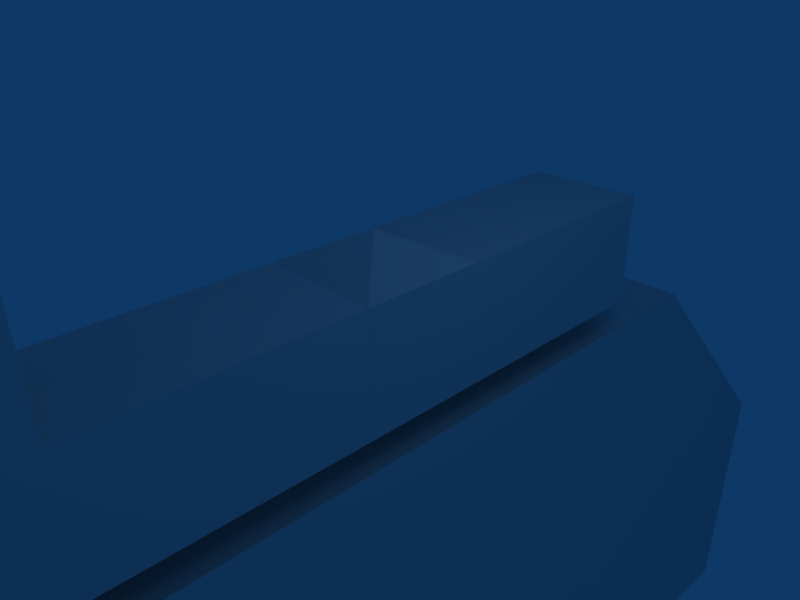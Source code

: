 # Source: basicOrientation7.6.1.blend  (saved by Blender 2.47.8; exported with 4.5.12 LTS)
import bpy
from mathutils import Matrix  # noqa: F401  (used for matrix-valued properties, if any)

bpy.ops.wm.read_factory_settings(use_empty=True)
scene = bpy.context.scene
scene.name = 'Scene'

# ---- collections
col_collection_1 = bpy.data.collections.new('Collection 1'); scene.collection.children.link(col_collection_1)

# ---- materials (node trees are filled in below, after node groups)
mat_material = bpy.data.materials.new('Material')
mat_material.alpha_threshold = 0.0
mat_material.roughness = 0.5
mat_material.line_color = (0.0, 0.0, 0.0, 1.0)

# ---- material node trees

# ---- world
world_world = bpy.data.worlds.new('World'); scene.world = world_world
world_world.color = (0.05656, 0.2208, 0.4)
world_world.use_sun_shadow = False
world_world.sun_shadow_jitter_overblur = 0.0
world_world.cycles.sampling_method = 'MANUAL'
world_world.cycles.sample_map_resolution = 256

# ---- cameras
cam_camera = bpy.data.cameras.new('Camera')
cam_camera.passepartout_alpha = 0.2
cam_camera.clip_end = 100.0
cam_camera.lens = 35.0
cam_camera.ortho_scale = 7.314
cam_camera.show_passepartout = False
cam_camera.show_safe_areas = True
cam_camera.dof.focus_distance = 0.0
cam_camera.dof.aperture_fstop = 128.0

# ---- lights
light_spot = bpy.data.lights.new('Spot', 'POINT')
light_spot.transmission_factor = 0.0
light_spot.cutoff_distance = 30.0
light_spot.energy = 100.0
light_spot.shadow_buffer_clip_start = 1.001
light_spot.shadow_soft_size = 1.0
light_spot.shadow_maximum_resolution = 0.006
light_spot.use_absolute_resolution = True
light_spot.cycles.use_multiple_importance_sampling = False

# ---- meshes
me_cube_006 = bpy.data.meshes.new('Cube.006')
me_cube_006.from_pydata([(1.0, 12.0, -4.0), (1.0, -5.0, -4.0), (-1.0, -5.0, -4.0), (-1.0, 12.0, -4.0), (1.0, 7.0, 1.0), (1.0, -5.0, 1.0), (-1.0, -5.0, 1.0), (-1.0, 7.0, 1.0), (-1.0, -8.0, 1.0), (1.0, -8.0, 1.0), (-1.0, -8.0, -4.0), (1.0, -8.0, -4.0), (1.0, -8.0, 11.0), (-1.0, -8.0, 11.0), (-1.0, -5.0, 11.0), (1.0, -5.0, 11.0), (1.0, -8.0, -10.0), (-1.0, -8.0, -10.0), (-1.0, 12.0, -10.0), (-1.0, -5.0, -10.0), (1.0, -5.0, -10.0), (1.0, 12.0, -10.0)], [], [(4, 7, 6, 5), (0, 4, 5, 1), (2, 6, 7, 3), (4, 0, 3, 7), (6, 2, 10, 8), (1, 5, 9, 11), (11, 9, 8, 10), (8, 9, 12, 13), (9, 5, 15, 12), (6, 8, 13, 14), (5, 6, 14, 15), (15, 14, 13, 12), (11, 10, 17, 16), (1, 11, 16, 20), (10, 2, 19, 17), (2, 3, 18, 19), (3, 0, 21, 18), (0, 1, 20, 21), (21, 20, 19, 18), (19, 20, 16, 17)])
me_cube_006.use_remesh_preserve_volume = False
me_cube_006.use_remesh_preserve_attributes = False
me_cube_006.use_mirror_vertex_groups = False
me_cube_006.update()
me_cube_001 = bpy.data.meshes.new('Cube.001')
me_cube_001.from_pydata([(1.0, 1.0, -1.0), (1.0, -1.0, -1.0), (-1.0, -1.0, -1.0), (-1.0, 1.0, -1.0), (1.0, 1.0, 1.0), (1.0, -1.0, 1.0), (-1.0, -1.0, 1.0), (-1.0, 1.0, 1.0), (5.96e-08, -2.98e-07, 1.5), (3.874e-07, 1.6, 1.192e-07)], [], [(0, 1, 2, 3), (0, 4, 5, 1), (1, 5, 6, 2), (2, 6, 7, 3), (4, 7, 8), (7, 6, 8), (6, 5, 8), (5, 4, 8), (3, 7, 9), (4, 0, 9), (7, 4, 9), (0, 3, 9)])
_uv = me_cube_001.uv_layers.new(name='UVTex')
_uv.uv.foreach_set('vector', [0.0, 0.0, 1.0, 0.0, 1.0, 1.0, 0.0, 1.0, 0.0, 0.0, 1.0, 0.0, 1.0, 1.0, 0.0, 1.0, 0.0, 0.0, 1.0, 0.0, 1.0, 1.0, 0.0, 1.0, 0.0, 0.0, 1.0, 0.0, 1.0, 1.0, 0.0, 1.0, 0.0, 0.0, 1.0, 0.0, 1.0, 1.0, 0.0, 0.0, 1.0, 0.0, 1.0, 1.0, 0.0, 0.0, 1.0, 0.0, 1.0, 1.0, 0.0, 0.0, 1.0, 0.0, 1.0, 1.0, 0.0, 0.0, 1.0, 0.0, 1.0, 1.0, 0.0, 0.0, 1.0, 0.0, 1.0, 1.0, 0.0, 0.0, 1.0, 0.0, 1.0, 1.0, 0.0, 0.0, 1.0, 0.0, 1.0, 1.0])
me_cube_001.use_remesh_preserve_volume = False
me_cube_001.use_remesh_preserve_attributes = False
me_cube_001.use_mirror_vertex_groups = False
me_cube_001.update()
me_cube_004 = bpy.data.meshes.new('Cube.004')
me_cube_004.from_pydata([(1.0, 2.0, -1.0), (1.0, 0.0, -1.0), (-1.0, 1.788e-07, -1.0), (-1.0, 2.0, -1.0), (1.0, 2.0, 1.0), (1.0, -5.96e-07, 1.0), (-1.0, 3.576e-07, 1.0), (-1.0, 2.0, 1.0)], [], [(0, 1, 2, 3), (4, 7, 6, 5), (0, 4, 5, 1), (1, 5, 6, 2), (2, 6, 7, 3), (4, 0, 3, 7)])
_uv = me_cube_004.uv_layers.new(name='UVTex')
_uv.uv.foreach_set('vector', [0.0, 0.0, 1.0, 0.0, 1.0, 1.0, 0.0, 1.0, 0.0, 0.0, 1.0, 0.0, 1.0, 1.0, 0.0, 1.0, 0.0, 0.0, 1.0, 0.0, 1.0, 1.0, 0.0, 1.0, 0.0, 0.0, 1.0, 0.0, 1.0, 1.0, 0.0, 1.0, 0.0, 0.0, 1.0, 0.0, 1.0, 1.0, 0.0, 1.0, 0.0, 0.0, 1.0, 0.0, 1.0, 1.0, 0.0, 1.0])
me_cube_004.materials.append(mat_material)
me_cube_004.use_remesh_preserve_volume = False
me_cube_004.use_remesh_preserve_attributes = False
me_cube_004.use_mirror_vertex_groups = False
me_cube_004.update()
me_sphere_001 = bpy.data.meshes.new('Sphere.001')
me_sphere_001.from_pydata([(0.0, 4.47e-09, -0.1), (0.07236, -0.05257, -0.04472), (-0.02764, -0.08506, -0.04472), (-0.08944, 4.47e-09, -0.04472), (-0.02764, 0.08506, -0.04472), (0.07236, 0.05257, -0.04472), (0.02764, -0.08506, 0.04472), (-0.07236, -0.05257, 0.04472), (-0.07236, 0.05257, 0.04472), (0.02764, 0.08506, 0.04472), (0.08944, 4.47e-09, 0.04472), (0.0, 4.47e-09, 0.1)], [], [(2, 0, 1), (1, 0, 5), (3, 0, 2), (4, 0, 3), (5, 0, 4), (1, 5, 10), (2, 1, 6), (3, 2, 7), (4, 3, 8), (5, 4, 9), (10, 6, 1), (6, 7, 2), (7, 8, 3), (8, 9, 4), (9, 10, 5), (6, 10, 11), (7, 6, 11), (8, 7, 11), (9, 8, 11), (10, 9, 11)])
_uv = me_sphere_001.uv_layers.new(name='UVTex')
_uv.uv.foreach_set('vector', [0.0, 0.0, 1.0, 0.0, 1.0, 1.0, 0.0, 0.0, 1.0, 0.0, 1.0, 1.0, 0.0, 0.0, 1.0, 0.0, 1.0, 1.0, 0.0, 0.0, 1.0, 0.0, 1.0, 1.0, 0.0, 0.0, 1.0, 0.0, 1.0, 1.0, 0.0, 0.0, 1.0, 0.0, 1.0, 1.0, 0.0, 0.0, 1.0, 0.0, 1.0, 1.0, 0.0, 0.0, 1.0, 0.0, 1.0, 1.0, 0.0, 0.0, 1.0, 0.0, 1.0, 1.0, 0.0, 0.0, 1.0, 0.0, 1.0, 1.0, 0.0, 0.0, 1.0, 0.0, 1.0, 1.0, 0.0, 0.0, 1.0, 0.0, 1.0, 1.0, 0.0, 0.0, 1.0, 0.0, 1.0, 1.0, 0.0, 0.0, 1.0, 0.0, 1.0, 1.0, 0.0, 0.0, 1.0, 0.0, 1.0, 1.0, 0.0, 0.0, 1.0, 0.0, 1.0, 1.0, 0.0, 0.0, 1.0, 0.0, 1.0, 1.0, 0.0, 0.0, 1.0, 0.0, 1.0, 1.0, 0.0, 0.0, 1.0, 0.0, 1.0, 1.0, 0.0, 0.0, 1.0, 0.0, 1.0, 1.0])
me_sphere_001.use_remesh_preserve_volume = False
me_sphere_001.use_remesh_preserve_attributes = False
me_sphere_001.use_mirror_vertex_groups = False
me_sphere_001.update()
me_cube_005 = bpy.data.meshes.new('Cube.005')
me_cube_005.from_pydata([(1.0, 2.0, -1.0), (1.0, 0.0, -1.0), (-1.0, 1.788e-07, -1.0), (-1.0, 2.0, -1.0), (1.0, 2.0, 1.0), (1.0, -5.96e-07, 1.0), (-1.0, 3.576e-07, 1.0), (-1.0, 2.0, 1.0)], [], [(0, 1, 2, 3), (4, 7, 6, 5), (0, 4, 5, 1), (1, 5, 6, 2), (2, 6, 7, 3), (4, 0, 3, 7)])
_uv = me_cube_005.uv_layers.new(name='UVTex')
_uv.uv.foreach_set('vector', [0.0, 0.0, 1.0, 0.0, 1.0, 1.0, 0.0, 1.0, 0.0, 0.0, 1.0, 0.0, 1.0, 1.0, 0.0, 1.0, 0.0, 0.0, 1.0, 0.0, 1.0, 1.0, 0.0, 1.0, 0.0, 0.0, 1.0, 0.0, 1.0, 1.0, 0.0, 1.0, 0.0, 0.0, 1.0, 0.0, 1.0, 1.0, 0.0, 1.0, 0.0, 0.0, 1.0, 0.0, 1.0, 1.0, 0.0, 1.0])
me_cube_005.materials.append(mat_material)
me_cube_005.use_remesh_preserve_volume = False
me_cube_005.use_remesh_preserve_attributes = False
me_cube_005.use_mirror_vertex_groups = False
me_cube_005.update()
me_cube = bpy.data.meshes.new('Cube')
me_cube.from_pydata([(1.0, 2.0, -1.0), (1.0, 0.0, -1.0), (-1.0, 1.788e-07, -1.0), (-1.0, 2.0, -1.0), (1.0, 2.0, 1.0), (1.0, -5.96e-07, 1.0), (-1.0, 3.576e-07, 1.0), (-1.0, 2.0, 1.0)], [], [(0, 1, 2, 3), (4, 7, 6, 5), (0, 4, 5, 1), (1, 5, 6, 2), (2, 6, 7, 3), (4, 0, 3, 7)])
_uv = me_cube.uv_layers.new(name='UVTex')
_uv.uv.foreach_set('vector', [0.0, 0.0, 1.0, 0.0, 1.0, 1.0, 0.0, 1.0, 0.0, 0.0, 1.0, 0.0, 1.0, 1.0, 0.0, 1.0, 0.0, 0.0, 1.0, 0.0, 1.0, 1.0, 0.0, 1.0, 0.0, 0.0, 1.0, 0.0, 1.0, 1.0, 0.0, 1.0, 0.0, 0.0, 1.0, 0.0, 1.0, 1.0, 0.0, 1.0, 0.0, 0.0, 1.0, 0.0, 1.0, 1.0, 0.0, 1.0])
me_cube.materials.append(mat_material)
me_cube.use_remesh_preserve_volume = False
me_cube.use_remesh_preserve_attributes = False
me_cube.use_mirror_vertex_groups = False
me_cube.update()
me_cube_002 = bpy.data.meshes.new('Cube.002')
me_cube_002.from_pydata([(1.0, 2.0, -1.0), (1.0, 0.0, -1.0), (-1.0, 1.788e-07, -1.0), (-1.0, 2.0, -1.0), (1.0, 2.0, 1.0), (1.0, -5.96e-07, 1.0), (-1.0, 3.576e-07, 1.0), (-1.0, 2.0, 1.0)], [], [(0, 1, 2, 3), (4, 7, 6, 5), (0, 4, 5, 1), (1, 5, 6, 2), (2, 6, 7, 3), (4, 0, 3, 7)])
_uv = me_cube_002.uv_layers.new(name='UVTex')
_uv.uv.foreach_set('vector', [0.0, 0.0, 1.0, 0.0, 1.0, 1.0, 0.0, 1.0, 0.0, 0.0, 1.0, 0.0, 1.0, 1.0, 0.0, 1.0, 0.0, 0.0, 1.0, 0.0, 1.0, 1.0, 0.0, 1.0, 0.0, 0.0, 1.0, 0.0, 1.0, 1.0, 0.0, 1.0, 0.0, 0.0, 1.0, 0.0, 1.0, 1.0, 0.0, 1.0, 0.0, 0.0, 1.0, 0.0, 1.0, 1.0, 0.0, 1.0])
me_cube_002.materials.append(mat_material)
me_cube_002.use_remesh_preserve_volume = False
me_cube_002.use_remesh_preserve_attributes = False
me_cube_002.use_mirror_vertex_groups = False
me_cube_002.update()
me_sphere_002 = bpy.data.meshes.new('Sphere.002')
me_sphere_002.from_pydata([(0.0, 4.47e-09, -0.1), (0.07236, -0.05257, -0.04472), (-0.02764, -0.08506, -0.04472), (-0.08944, 4.47e-09, -0.04472), (-0.02764, 0.08506, -0.04472), (0.07236, 0.05257, -0.04472), (0.02764, -0.08506, 0.04472), (-0.07236, -0.05257, 0.04472), (-0.07236, 0.05257, 0.04472), (0.02764, 0.08506, 0.04472), (0.08944, 4.47e-09, 0.04472), (0.0, 4.47e-09, 0.1)], [], [(2, 0, 1), (1, 0, 5), (3, 0, 2), (4, 0, 3), (5, 0, 4), (1, 5, 10), (2, 1, 6), (3, 2, 7), (4, 3, 8), (5, 4, 9), (10, 6, 1), (6, 7, 2), (7, 8, 3), (8, 9, 4), (9, 10, 5), (6, 10, 11), (7, 6, 11), (8, 7, 11), (9, 8, 11), (10, 9, 11)])
_uv = me_sphere_002.uv_layers.new(name='UVTex')
_uv.uv.foreach_set('vector', [0.0, 0.0, 1.0, 0.0, 1.0, 1.0, 0.0, 0.0, 1.0, 0.0, 1.0, 1.0, 0.0, 0.0, 1.0, 0.0, 1.0, 1.0, 0.0, 0.0, 1.0, 0.0, 1.0, 1.0, 0.0, 0.0, 1.0, 0.0, 1.0, 1.0, 0.0, 0.0, 1.0, 0.0, 1.0, 1.0, 0.0, 0.0, 1.0, 0.0, 1.0, 1.0, 0.0, 0.0, 1.0, 0.0, 1.0, 1.0, 0.0, 0.0, 1.0, 0.0, 1.0, 1.0, 0.0, 0.0, 1.0, 0.0, 1.0, 1.0, 0.0, 0.0, 1.0, 0.0, 1.0, 1.0, 0.0, 0.0, 1.0, 0.0, 1.0, 1.0, 0.0, 0.0, 1.0, 0.0, 1.0, 1.0, 0.0, 0.0, 1.0, 0.0, 1.0, 1.0, 0.0, 0.0, 1.0, 0.0, 1.0, 1.0, 0.0, 0.0, 1.0, 0.0, 1.0, 1.0, 0.0, 0.0, 1.0, 0.0, 1.0, 1.0, 0.0, 0.0, 1.0, 0.0, 1.0, 1.0, 0.0, 0.0, 1.0, 0.0, 1.0, 1.0, 0.0, 0.0, 1.0, 0.0, 1.0, 1.0])
me_sphere_002.use_remesh_preserve_volume = False
me_sphere_002.use_remesh_preserve_attributes = False
me_sphere_002.use_mirror_vertex_groups = False
me_sphere_002.update()

# ---- objects
ob_cube = bpy.data.objects.new('Cube', me_cube_006)
ob_body = bpy.data.objects.new('Body', me_cube_001)
ob_fwdappendage_004 = bpy.data.objects.new('FwdAppendage.004', None)
ob_head1_002 = bpy.data.objects.new('Head1.002', me_cube_004)
ob_raycluster_011 = bpy.data.objects.new('RayCluster.011', None)
ob_hray_011 = bpy.data.objects.new('HRay.011', None)
ob_marker_023 = bpy.data.objects.new('Marker.023', me_sphere_001)
ob_vray_011 = bpy.data.objects.new('VRay.011', None)
ob_marker_022 = bpy.data.objects.new('Marker.022', me_sphere_001)
ob_raycluster_010 = bpy.data.objects.new('RayCluster.010', None)
ob_hray_010 = bpy.data.objects.new('HRay.010', None)
ob_marker_021 = bpy.data.objects.new('Marker.021', me_sphere_001)
ob_vray_010 = bpy.data.objects.new('VRay.010', None)
ob_marker_020 = bpy.data.objects.new('Marker.020', me_sphere_001)
ob_head1_003 = bpy.data.objects.new('Head1.003', me_cube_005)
ob_raycluster_009 = bpy.data.objects.new('RayCluster.009', None)
ob_vray_009 = bpy.data.objects.new('VRay.009', None)
ob_marker_019 = bpy.data.objects.new('Marker.019', me_sphere_001)
ob_hray_009 = bpy.data.objects.new('HRay.009', None)
ob_marker_018 = bpy.data.objects.new('Marker.018', me_sphere_001)
ob_raycluster_008 = bpy.data.objects.new('RayCluster.008', None)
ob_vray_008 = bpy.data.objects.new('VRay.008', None)
ob_marker_017 = bpy.data.objects.new('Marker.017', me_sphere_001)
ob_hray_008 = bpy.data.objects.new('HRay.008', None)
ob_marker_016 = bpy.data.objects.new('Marker.016', me_sphere_001)
ob_fwdappendage_007 = bpy.data.objects.new('FwdAppendage.007', None)
ob_fwdappendage_006 = bpy.data.objects.new('FwdAppendage.006', None)
ob_fwdappendage_005 = bpy.data.objects.new('FwdAppendage.005', None)
ob_fwdappendage = bpy.data.objects.new('FwdAppendage', None)
ob_fwdappendage_001 = bpy.data.objects.new('FwdAppendage.001', None)
ob_head1 = bpy.data.objects.new('Head1', me_cube)
ob_fwdappendage_002 = bpy.data.objects.new('FwdAppendage.002', None)
ob_head1_001 = bpy.data.objects.new('Head1.001', me_cube_002)
ob_fwdappendage_003 = bpy.data.objects.new('FwdAppendage.003', None)
ob_raycluster_006 = bpy.data.objects.new('RayCluster.006', None)
ob_hray_001 = bpy.data.objects.new('HRay.001', None)
ob_marker_006 = bpy.data.objects.new('Marker.006', me_sphere_002)
ob_vray = bpy.data.objects.new('VRay', None)
ob_marker_005 = bpy.data.objects.new('Marker.005', me_sphere_002)
ob_raycluster_007 = bpy.data.objects.new('RayCluster.007', None)
ob_hray_002 = bpy.data.objects.new('HRay.002', None)
ob_marker_001 = bpy.data.objects.new('Marker.001', me_sphere_002)
ob_vray_001 = bpy.data.objects.new('VRay.001', None)
ob_marker = bpy.data.objects.new('Marker', me_sphere_002)
ob_raycluster = bpy.data.objects.new('RayCluster', None)
ob_vray_002 = bpy.data.objects.new('VRay.002', None)
ob_marker_004 = bpy.data.objects.new('Marker.004', me_sphere_002)
ob_hray_004 = bpy.data.objects.new('HRay.004', None)
ob_marker_011 = bpy.data.objects.new('Marker.011', me_sphere_002)
ob_raycluster_005 = bpy.data.objects.new('RayCluster.005', None)
ob_vray_003 = bpy.data.objects.new('VRay.003', None)
ob_marker_003 = bpy.data.objects.new('Marker.003', me_sphere_002)
ob_hray_003 = bpy.data.objects.new('HRay.003', None)
ob_marker_010 = bpy.data.objects.new('Marker.010', me_sphere_002)
ob_raycluster_001 = bpy.data.objects.new('RayCluster.001', None)
ob_vray_004 = bpy.data.objects.new('VRay.004', None)
ob_marker_015 = bpy.data.objects.new('Marker.015', me_sphere_002)
ob_hray = bpy.data.objects.new('HRay', None)
ob_marker_014 = bpy.data.objects.new('Marker.014', me_sphere_002)
ob_raycluster_004 = bpy.data.objects.new('RayCluster.004', None)
ob_vray_007 = bpy.data.objects.new('VRay.007', None)
ob_marker_013 = bpy.data.objects.new('Marker.013', me_sphere_002)
ob_hray_007 = bpy.data.objects.new('HRay.007', None)
ob_marker_012 = bpy.data.objects.new('Marker.012', me_sphere_002)
ob_raycluster_003 = bpy.data.objects.new('RayCluster.003', None)
ob_hray_006 = bpy.data.objects.new('HRay.006', None)
ob_marker_009 = bpy.data.objects.new('Marker.009', me_sphere_002)
ob_vray_006 = bpy.data.objects.new('VRay.006', None)
ob_marker_008 = bpy.data.objects.new('Marker.008', me_sphere_002)
ob_raycluster_002 = bpy.data.objects.new('RayCluster.002', None)
ob_hray_005 = bpy.data.objects.new('HRay.005', None)
ob_marker_007 = bpy.data.objects.new('Marker.007', me_sphere_002)
ob_vray_005 = bpy.data.objects.new('VRay.005', None)
ob_marker_002 = bpy.data.objects.new('Marker.002', me_sphere_002)
ob_lamp = bpy.data.objects.new('Lamp', light_spot)
ob_camera = bpy.data.objects.new('Camera', cam_camera)

# ---- transforms, parenting, visibility, modifiers, constraints
ob_cube.location = (-4.55e-16, 0.02777, -2.543)
ob_cube.lock_rotations_4d = False
ob_cube.empty_display_type = 'ARROWS'
ob_cube.lineart.crease_threshold = 0.0
ob_body.location = (0.0, 0.0, 0.0)
ob_body.lock_rotations_4d = False
ob_body.empty_display_type = 'ARROWS'
ob_body.display_bounds_type = 'SPHERE'
ob_body.lineart.crease_threshold = 0.0
ob_fwdappendage_004.parent = ob_body
ob_fwdappendage_004.location = (0.0, -1.0, 0.0)
ob_fwdappendage_004.rotation_euler = (0.0, -0.0, -3.142)
ob_fwdappendage_004.lock_rotations_4d = False
ob_fwdappendage_004.empty_display_type = 'ARROWS'
ob_fwdappendage_004.empty_image_offset = (0.0, 0.0)
ob_fwdappendage_004.lineart.crease_threshold = 0.0
ob_head1_002.parent = ob_fwdappendage_004
ob_head1_002.matrix_parent_inverse = Matrix(((1.0, 0.0, 0.0, 0.0), (0.0, 1.0, 0.0, -1.0), (0.0, 0.0, 1.0, 0.0), (0.0, 0.0, 0.0, 1.0)))
ob_head1_002.location = (0.0, 1.0, 0.0)
ob_head1_002.lock_rotations_4d = False
ob_head1_002.empty_display_type = 'ARROWS'
ob_head1_002.color = (0.0, 0.0, 0.0, 1.0)
ob_head1_002.lineart.crease_threshold = 0.0
ob_raycluster_011.parent = ob_head1_002
ob_raycluster_011.location = (-0.9, 2.0, 0.0)
ob_raycluster_011.rotation_euler = (-3.142, -2.033e-23, 2.734e-16)
ob_raycluster_011.lock_rotations_4d = False
ob_raycluster_011.empty_display_type = 'CUBE'
ob_raycluster_011.empty_display_size = 0.1
ob_raycluster_011.empty_image_offset = (0.0, 0.0)
ob_raycluster_011.lineart.crease_threshold = 0.0
ob_hray_011.parent = ob_raycluster_011
ob_hray_011.matrix_parent_inverse = Matrix(((1.0, 0.0, 0.0, 0.9), (2.734e-16, -1.0, -1.51e-07, 2.0), (-2.096e-23, 1.51e-07, -1.0, -3.02e-07), (0.0, 0.0, 0.0, 1.0)))
ob_hray_011.location = (-0.9, 1.0, 1.0)
ob_hray_011.rotation_euler = (-2.356, -9.667e-17, 2.334e-16)
ob_hray_011.lock_rotations_4d = False
ob_hray_011.empty_display_type = 'SINGLE_ARROW'
ob_hray_011.empty_image_offset = (0.0, 0.0)
ob_hray_011.lineart.crease_threshold = 0.0
ob_marker_023.parent = ob_hray_011
ob_marker_023.matrix_parent_inverse = Matrix(((1.0, 0.0, 0.0, 0.9), (2.734e-16, -1.0, -1.51e-07, 2.0), (-2.096e-23, 1.51e-07, -1.0, -3.02e-07), (0.0, 0.0, 0.0, 1.0)))
ob_marker_023.location = (-0.9, 2.0, -0.5)
ob_marker_023.lock_rotations_4d = False
ob_marker_023.empty_display_type = 'ARROWS'
ob_marker_023.lineart.crease_threshold = 0.0
ob_vray_011.parent = ob_raycluster_011
ob_vray_011.matrix_parent_inverse = Matrix(((1.0, 0.0, 0.0, 0.9), (2.734e-16, -1.0, -1.51e-07, 2.0), (-2.096e-23, 1.51e-07, -1.0, -3.02e-07), (0.0, 0.0, 0.0, 1.0)))
ob_vray_011.location = (-0.9, 2.0, 1.0)
ob_vray_011.rotation_euler = (-3.142, 1.991e-15, 7.348e-15)
ob_vray_011.lock_rotations_4d = False
ob_vray_011.empty_display_type = 'SINGLE_ARROW'
ob_vray_011.empty_image_offset = (0.0, 0.0)
ob_vray_011.lineart.crease_threshold = 0.0
ob_marker_022.parent = ob_vray_011
ob_marker_022.matrix_parent_inverse = Matrix(((1.0, 0.0, 0.0, 0.9), (2.734e-16, -1.0, -1.51e-07, 2.0), (-2.096e-23, 1.51e-07, -1.0, -3.02e-07), (0.0, 0.0, 0.0, 1.0)))
ob_marker_022.location = (-0.9, 2.0, -0.5)
ob_marker_022.lock_rotations_4d = False
ob_marker_022.empty_display_type = 'ARROWS'
ob_marker_022.hide_render = True
ob_marker_022.lineart.crease_threshold = 0.0
ob_raycluster_010.parent = ob_head1_002
ob_raycluster_010.location = (0.9, 2.0, 0.0)
ob_raycluster_010.rotation_euler = (-3.142, -2.033e-23, 2.734e-16)
ob_raycluster_010.lock_rotations_4d = False
ob_raycluster_010.empty_display_type = 'CUBE'
ob_raycluster_010.empty_display_size = 0.1
ob_raycluster_010.empty_image_offset = (0.0, 0.0)
ob_raycluster_010.lineart.crease_threshold = 0.0
ob_hray_010.parent = ob_raycluster_010
ob_hray_010.matrix_parent_inverse = Matrix(((1.0, 0.0, 0.0, -0.9), (2.734e-16, -1.0, -1.51e-07, 2.0), (-2.096e-23, 1.51e-07, -1.0, -3.02e-07), (0.0, 0.0, 0.0, 1.0)))
ob_hray_010.location = (0.9, 1.0, 1.0)
ob_hray_010.rotation_euler = (-2.356, -9.667e-17, 2.334e-16)
ob_hray_010.lock_rotations_4d = False
ob_hray_010.empty_display_type = 'SINGLE_ARROW'
ob_hray_010.empty_image_offset = (0.0, 0.0)
ob_hray_010.lineart.crease_threshold = 0.0
ob_marker_021.parent = ob_hray_010
ob_marker_021.matrix_parent_inverse = Matrix(((1.0, 0.0, 0.0, -0.9), (2.734e-16, -1.0, -1.51e-07, 2.0), (-2.096e-23, 1.51e-07, -1.0, -3.02e-07), (0.0, 0.0, 0.0, 1.0)))
ob_marker_021.location = (0.9, 2.0, -0.5)
ob_marker_021.lock_rotations_4d = False
ob_marker_021.empty_display_type = 'ARROWS'
ob_marker_021.lineart.crease_threshold = 0.0
ob_vray_010.parent = ob_raycluster_010
ob_vray_010.matrix_parent_inverse = Matrix(((1.0, 0.0, 0.0, -0.9), (2.734e-16, -1.0, -1.51e-07, 2.0), (-2.096e-23, 1.51e-07, -1.0, -3.02e-07), (0.0, 0.0, 0.0, 1.0)))
ob_vray_010.location = (0.9, 2.0, 1.0)
ob_vray_010.rotation_euler = (-3.142, 1.991e-15, 7.348e-15)
ob_vray_010.lock_rotations_4d = False
ob_vray_010.empty_display_type = 'SINGLE_ARROW'
ob_vray_010.empty_image_offset = (0.0, 0.0)
ob_vray_010.lineart.crease_threshold = 0.0
ob_marker_020.parent = ob_vray_010
ob_marker_020.matrix_parent_inverse = Matrix(((1.0, 0.0, 0.0, -0.9), (2.734e-16, -1.0, -1.51e-07, 2.0), (-2.096e-23, 1.51e-07, -1.0, -3.02e-07), (0.0, 0.0, 0.0, 1.0)))
ob_marker_020.location = (0.9, 2.0, -0.5)
ob_marker_020.lock_rotations_4d = False
ob_marker_020.empty_display_type = 'ARROWS'
ob_marker_020.lineart.crease_threshold = 0.0
ob_head1_003.parent = ob_head1_002
ob_head1_003.location = (0.0, 2.0, 0.0)
ob_head1_003.lock_rotations_4d = False
ob_head1_003.empty_display_type = 'ARROWS'
ob_head1_003.color = (0.0, 0.0, 0.0, 1.0)
ob_head1_003.lineart.crease_threshold = 0.0
ob_raycluster_009.parent = ob_head1_003
ob_raycluster_009.location = (0.9, 2.0, 0.0)
ob_raycluster_009.rotation_euler = (-3.142, -2.033e-23, 2.734e-16)
ob_raycluster_009.lock_rotations_4d = False
ob_raycluster_009.empty_display_type = 'CUBE'
ob_raycluster_009.empty_display_size = 0.1
ob_raycluster_009.empty_image_offset = (0.0, 0.0)
ob_raycluster_009.lineart.crease_threshold = 0.0
ob_vray_009.parent = ob_raycluster_009
ob_vray_009.matrix_parent_inverse = Matrix(((1.0, 0.0, 0.0, -0.9), (2.734e-16, -1.0, -1.51e-07, 2.0), (-2.096e-23, 1.51e-07, -1.0, -3.02e-07), (0.0, 0.0, 0.0, 1.0)))
ob_vray_009.location = (0.9, 2.0, 1.0)
ob_vray_009.rotation_euler = (-3.142, 1.991e-15, 7.348e-15)
ob_vray_009.lock_rotations_4d = False
ob_vray_009.empty_display_type = 'SINGLE_ARROW'
ob_vray_009.empty_image_offset = (0.0, 0.0)
ob_vray_009.lineart.crease_threshold = 0.0
ob_marker_019.parent = ob_vray_009
ob_marker_019.matrix_parent_inverse = Matrix(((1.0, 0.0, 0.0, -0.9), (2.734e-16, -1.0, -1.51e-07, 2.0), (-2.096e-23, 1.51e-07, -1.0, -3.02e-07), (0.0, 0.0, 0.0, 1.0)))
ob_marker_019.location = (0.9, 2.0, -0.5)
ob_marker_019.lock_rotations_4d = False
ob_marker_019.empty_display_type = 'ARROWS'
ob_marker_019.lineart.crease_threshold = 0.0
ob_hray_009.parent = ob_raycluster_009
ob_hray_009.matrix_parent_inverse = Matrix(((1.0, 0.0, 0.0, -0.9), (2.734e-16, -1.0, -1.51e-07, 2.0), (-2.096e-23, 1.51e-07, -1.0, -3.02e-07), (0.0, 0.0, 0.0, 1.0)))
ob_hray_009.location = (0.9, 1.0, 1.0)
ob_hray_009.rotation_euler = (-2.356, -9.667e-17, 2.334e-16)
ob_hray_009.lock_rotations_4d = False
ob_hray_009.empty_display_type = 'SINGLE_ARROW'
ob_hray_009.empty_image_offset = (0.0, 0.0)
ob_hray_009.lineart.crease_threshold = 0.0
ob_marker_018.parent = ob_hray_009
ob_marker_018.matrix_parent_inverse = Matrix(((1.0, 0.0, 0.0, -0.9), (2.734e-16, -1.0, -1.51e-07, 2.0), (-2.096e-23, 1.51e-07, -1.0, -3.02e-07), (0.0, 0.0, 0.0, 1.0)))
ob_marker_018.location = (0.9, 2.0, -0.5)
ob_marker_018.lock_rotations_4d = False
ob_marker_018.empty_display_type = 'ARROWS'
ob_marker_018.lineart.crease_threshold = 0.0
ob_raycluster_008.parent = ob_head1_003
ob_raycluster_008.location = (-0.9, 2.0, 0.0)
ob_raycluster_008.rotation_euler = (-3.142, -2.033e-23, 2.734e-16)
ob_raycluster_008.lock_rotations_4d = False
ob_raycluster_008.empty_display_type = 'CUBE'
ob_raycluster_008.empty_display_size = 0.1
ob_raycluster_008.empty_image_offset = (0.0, 0.0)
ob_raycluster_008.lineart.crease_threshold = 0.0
ob_vray_008.parent = ob_raycluster_008
ob_vray_008.matrix_parent_inverse = Matrix(((1.0, 0.0, 0.0, 0.9), (2.734e-16, -1.0, -1.51e-07, 2.0), (-2.096e-23, 1.51e-07, -1.0, -3.02e-07), (0.0, 0.0, 0.0, 1.0)))
ob_vray_008.location = (-0.9, 2.0, 1.0)
ob_vray_008.rotation_euler = (-3.142, 1.991e-15, 7.348e-15)
ob_vray_008.lock_rotations_4d = False
ob_vray_008.empty_display_type = 'SINGLE_ARROW'
ob_vray_008.empty_image_offset = (0.0, 0.0)
ob_vray_008.lineart.crease_threshold = 0.0
ob_marker_017.parent = ob_vray_008
ob_marker_017.matrix_parent_inverse = Matrix(((1.0, 0.0, 0.0, 0.9), (2.734e-16, -1.0, -1.51e-07, 2.0), (-2.096e-23, 1.51e-07, -1.0, -3.02e-07), (0.0, 0.0, 0.0, 1.0)))
ob_marker_017.location = (-0.9, 2.0, -0.5)
ob_marker_017.lock_rotations_4d = False
ob_marker_017.empty_display_type = 'ARROWS'
ob_marker_017.hide_render = True
ob_marker_017.lineart.crease_threshold = 0.0
ob_hray_008.parent = ob_raycluster_008
ob_hray_008.matrix_parent_inverse = Matrix(((1.0, 0.0, 0.0, 0.9), (2.734e-16, -1.0, -1.51e-07, 2.0), (-2.096e-23, 1.51e-07, -1.0, -3.02e-07), (0.0, 0.0, 0.0, 1.0)))
ob_hray_008.location = (-0.9, 1.0, 1.0)
ob_hray_008.rotation_euler = (-2.356, -9.667e-17, 2.334e-16)
ob_hray_008.lock_rotations_4d = False
ob_hray_008.empty_display_type = 'SINGLE_ARROW'
ob_hray_008.empty_image_offset = (0.0, 0.0)
ob_hray_008.lineart.crease_threshold = 0.0
ob_marker_016.parent = ob_hray_008
ob_marker_016.matrix_parent_inverse = Matrix(((1.0, 0.0, 0.0, 0.9), (2.734e-16, -1.0, -1.51e-07, 2.0), (-2.096e-23, 1.51e-07, -1.0, -3.02e-07), (0.0, 0.0, 0.0, 1.0)))
ob_marker_016.location = (-0.9, 2.0, -0.5)
ob_marker_016.lock_rotations_4d = False
ob_marker_016.empty_display_type = 'ARROWS'
ob_marker_016.lineart.crease_threshold = 0.0
ob_fwdappendage_007.parent = ob_head1_003
ob_fwdappendage_007.matrix_parent_inverse = Matrix(((1.0, 0.0, 0.0, -0.0), (0.0, 1.0, 0.0, -3.0), (0.0, 0.0, 1.0, -0.0), (0.0, 0.0, 0.0, 1.0)))
ob_fwdappendage_007.location = (0.0, 5.0, -1.0)
ob_fwdappendage_007.lock_rotations_4d = False
ob_fwdappendage_007.empty_display_type = 'ARROWS'
ob_fwdappendage_007.empty_image_offset = (0.0, 0.0)
ob_fwdappendage_007.lineart.crease_threshold = 0.0
ob_fwdappendage_006.parent = ob_head1_002
ob_fwdappendage_006.matrix_parent_inverse = Matrix(((1.0, 0.0, 0.0, 0.0), (0.0, 1.0, 0.0, -1.0), (0.0, 0.0, 1.0, 0.0), (0.0, 0.0, 0.0, 1.0)))
ob_fwdappendage_006.location = (0.0, 3.0, -1.0)
ob_fwdappendage_006.lock_rotations_4d = False
ob_fwdappendage_006.empty_display_type = 'ARROWS'
ob_fwdappendage_006.empty_image_offset = (0.0, 0.0)
ob_fwdappendage_006.lineart.crease_threshold = 0.0
ob_fwdappendage_005.parent = ob_fwdappendage_004
ob_fwdappendage_005.matrix_parent_inverse = Matrix(((1.0, 0.0, 0.0, 0.0), (0.0, 1.0, 0.0, -1.0), (0.0, 0.0, 1.0, 0.0), (0.0, 0.0, 0.0, 1.0)))
ob_fwdappendage_005.location = (0.0, 1.0, -1.0)
ob_fwdappendage_005.lock_rotations_4d = False
ob_fwdappendage_005.empty_display_type = 'ARROWS'
ob_fwdappendage_005.empty_image_offset = (0.0, 0.0)
ob_fwdappendage_005.lineart.crease_threshold = 0.0
ob_fwdappendage.parent = ob_body
ob_fwdappendage.location = (0.0, 1.0, 0.0)
ob_fwdappendage.lock_rotations_4d = False
ob_fwdappendage.empty_display_type = 'ARROWS'
ob_fwdappendage.empty_image_offset = (0.0, 0.0)
ob_fwdappendage.lineart.crease_threshold = 0.0
ob_fwdappendage_001.parent = ob_fwdappendage
ob_fwdappendage_001.matrix_parent_inverse = Matrix(((1.0, 0.0, 0.0, 0.0), (0.0, 1.0, 0.0, -1.0), (0.0, 0.0, 1.0, 0.0), (0.0, 0.0, 0.0, 1.0)))
ob_fwdappendage_001.location = (0.0, 1.0, -1.0)
ob_fwdappendage_001.lock_rotations_4d = False
ob_fwdappendage_001.empty_display_type = 'ARROWS'
ob_fwdappendage_001.empty_image_offset = (0.0, 0.0)
ob_fwdappendage_001.lineart.crease_threshold = 0.0
ob_head1.parent = ob_fwdappendage
ob_head1.matrix_parent_inverse = Matrix(((1.0, 0.0, 0.0, 0.0), (0.0, 1.0, 0.0, -1.0), (0.0, 0.0, 1.0, 0.0), (0.0, 0.0, 0.0, 1.0)))
ob_head1.location = (0.0, 1.0, 0.0)
ob_head1.lock_rotations_4d = False
ob_head1.empty_display_type = 'ARROWS'
ob_head1.color = (0.0, 0.0, 0.0, 1.0)
ob_head1.lineart.crease_threshold = 0.0
ob_fwdappendage_002.parent = ob_head1
ob_fwdappendage_002.matrix_parent_inverse = Matrix(((1.0, 0.0, 0.0, 0.0), (0.0, 1.0, 0.0, -1.0), (0.0, 0.0, 1.0, 0.0), (0.0, 0.0, 0.0, 1.0)))
ob_fwdappendage_002.location = (0.0, 3.0, -1.0)
ob_fwdappendage_002.lock_rotations_4d = False
ob_fwdappendage_002.empty_display_type = 'ARROWS'
ob_fwdappendage_002.empty_image_offset = (0.0, 0.0)
ob_fwdappendage_002.lineart.crease_threshold = 0.0
ob_head1_001.parent = ob_head1
ob_head1_001.location = (0.0, 2.0, 0.0)
ob_head1_001.lock_rotations_4d = False
ob_head1_001.empty_display_type = 'ARROWS'
ob_head1_001.color = (0.0, 0.0, 0.0, 1.0)
ob_head1_001.lineart.crease_threshold = 0.0
ob_fwdappendage_003.parent = ob_head1_001
ob_fwdappendage_003.matrix_parent_inverse = Matrix(((1.0, 0.0, 0.0, -0.0), (0.0, 1.0, 0.0, -3.0), (0.0, 0.0, 1.0, -0.0), (0.0, 0.0, 0.0, 1.0)))
ob_fwdappendage_003.location = (0.0, 5.0, -1.0)
ob_fwdappendage_003.lock_rotations_4d = False
ob_fwdappendage_003.empty_display_type = 'ARROWS'
ob_fwdappendage_003.empty_image_offset = (0.0, 0.0)
ob_fwdappendage_003.lineart.crease_threshold = 0.0
ob_raycluster_006.parent = ob_head1_001
ob_raycluster_006.location = (-0.9, 2.0, 0.0)
ob_raycluster_006.rotation_euler = (-3.142, -2.033e-23, 2.734e-16)
ob_raycluster_006.lock_rotations_4d = False
ob_raycluster_006.empty_display_type = 'CUBE'
ob_raycluster_006.empty_display_size = 0.1
ob_raycluster_006.empty_image_offset = (0.0, 0.0)
ob_raycluster_006.lineart.crease_threshold = 0.0
ob_hray_001.parent = ob_raycluster_006
ob_hray_001.matrix_parent_inverse = Matrix(((1.0, 0.0, 0.0, 0.9), (2.734e-16, -1.0, -1.51e-07, 2.0), (-2.096e-23, 1.51e-07, -1.0, -3.02e-07), (0.0, 0.0, 0.0, 1.0)))
ob_hray_001.location = (-0.9, 1.0, 1.0)
ob_hray_001.rotation_euler = (-2.356, -9.667e-17, 2.334e-16)
ob_hray_001.lock_rotations_4d = False
ob_hray_001.empty_display_type = 'SINGLE_ARROW'
ob_hray_001.empty_image_offset = (0.0, 0.0)
ob_hray_001.lineart.crease_threshold = 0.0
ob_marker_006.parent = ob_hray_001
ob_marker_006.matrix_parent_inverse = Matrix(((1.0, 0.0, 0.0, 0.9), (2.734e-16, -1.0, -1.51e-07, 2.0), (-2.096e-23, 1.51e-07, -1.0, -3.02e-07), (0.0, 0.0, 0.0, 1.0)))
ob_marker_006.location = (-0.9, 2.0, -0.5)
ob_marker_006.lock_rotations_4d = False
ob_marker_006.empty_display_type = 'ARROWS'
ob_marker_006.lineart.crease_threshold = 0.0
ob_vray.parent = ob_raycluster_006
ob_vray.matrix_parent_inverse = Matrix(((1.0, 0.0, 0.0, 0.9), (2.734e-16, -1.0, -1.51e-07, 2.0), (-2.096e-23, 1.51e-07, -1.0, -3.02e-07), (0.0, 0.0, 0.0, 1.0)))
ob_vray.location = (-0.9, 2.0, 1.0)
ob_vray.rotation_euler = (-3.142, -7.293e-17, 2.355e-16)
ob_vray.lock_rotations_4d = False
ob_vray.empty_display_type = 'SINGLE_ARROW'
ob_vray.empty_image_offset = (0.0, 0.0)
ob_vray.lineart.crease_threshold = 0.0
ob_marker_005.parent = ob_vray
ob_marker_005.matrix_parent_inverse = Matrix(((1.0, 0.0, 0.0, 0.9), (2.734e-16, -1.0, -1.51e-07, 2.0), (-2.096e-23, 1.51e-07, -1.0, -3.02e-07), (0.0, 0.0, 0.0, 1.0)))
ob_marker_005.location = (-0.9, 2.0, -0.5)
ob_marker_005.lock_rotations_4d = False
ob_marker_005.empty_display_type = 'ARROWS'
ob_marker_005.hide_render = True
ob_marker_005.lineart.crease_threshold = 0.0
ob_raycluster_007.parent = ob_head1_001
ob_raycluster_007.location = (0.9, 2.0, 0.0)
ob_raycluster_007.rotation_euler = (-3.142, -2.033e-23, 2.734e-16)
ob_raycluster_007.lock_rotations_4d = False
ob_raycluster_007.empty_display_type = 'CUBE'
ob_raycluster_007.empty_display_size = 0.1
ob_raycluster_007.empty_image_offset = (0.0, 0.0)
ob_raycluster_007.lineart.crease_threshold = 0.0
ob_hray_002.parent = ob_raycluster_007
ob_hray_002.matrix_parent_inverse = Matrix(((1.0, 0.0, 0.0, -0.9), (2.734e-16, -1.0, -1.51e-07, 2.0), (-2.096e-23, 1.51e-07, -1.0, -3.02e-07), (0.0, 0.0, 0.0, 1.0)))
ob_hray_002.location = (0.9, 1.0, 1.0)
ob_hray_002.rotation_euler = (-2.356, -9.667e-17, 2.334e-16)
ob_hray_002.lock_rotations_4d = False
ob_hray_002.empty_display_type = 'SINGLE_ARROW'
ob_hray_002.empty_image_offset = (0.0, 0.0)
ob_hray_002.lineart.crease_threshold = 0.0
ob_marker_001.parent = ob_hray_002
ob_marker_001.matrix_parent_inverse = Matrix(((1.0, 0.0, 0.0, -0.9), (2.734e-16, -1.0, -1.51e-07, 2.0), (-2.096e-23, 1.51e-07, -1.0, -3.02e-07), (0.0, 0.0, 0.0, 1.0)))
ob_marker_001.location = (0.9, 2.0, -0.5)
ob_marker_001.lock_rotations_4d = False
ob_marker_001.empty_display_type = 'ARROWS'
ob_marker_001.lineart.crease_threshold = 0.0
ob_vray_001.parent = ob_raycluster_007
ob_vray_001.matrix_parent_inverse = Matrix(((1.0, 0.0, 0.0, -0.9), (2.734e-16, -1.0, -1.51e-07, 2.0), (-2.096e-23, 1.51e-07, -1.0, -3.02e-07), (0.0, 0.0, 0.0, 1.0)))
ob_vray_001.location = (0.9, 2.0, 1.0)
ob_vray_001.rotation_euler = (-3.142, -7.293e-17, 2.355e-16)
ob_vray_001.lock_rotations_4d = False
ob_vray_001.empty_display_type = 'SINGLE_ARROW'
ob_vray_001.empty_image_offset = (0.0, 0.0)
ob_vray_001.lineart.crease_threshold = 0.0
ob_marker.parent = ob_vray_001
ob_marker.matrix_parent_inverse = Matrix(((1.0, 0.0, 0.0, -0.9), (2.734e-16, -1.0, -1.51e-07, 2.0), (-2.096e-23, 1.51e-07, -1.0, -3.02e-07), (0.0, 0.0, 0.0, 1.0)))
ob_marker.location = (0.9, 2.0, -0.5)
ob_marker.lock_rotations_4d = False
ob_marker.empty_display_type = 'ARROWS'
ob_marker.lineart.crease_threshold = 0.0
ob_raycluster.parent = ob_head1
ob_raycluster.location = (0.9, 2.0, 0.0)
ob_raycluster.rotation_euler = (-3.142, -2.033e-23, 2.734e-16)
ob_raycluster.lock_rotations_4d = False
ob_raycluster.empty_display_type = 'CUBE'
ob_raycluster.empty_display_size = 0.1
ob_raycluster.empty_image_offset = (0.0, 0.0)
ob_raycluster.lineart.crease_threshold = 0.0
ob_vray_002.parent = ob_raycluster
ob_vray_002.matrix_parent_inverse = Matrix(((1.0, 0.0, 0.0, -0.9), (2.734e-16, -1.0, -1.51e-07, 2.0), (-2.096e-23, 1.51e-07, -1.0, -3.02e-07), (0.0, 0.0, 0.0, 1.0)))
ob_vray_002.location = (0.9, 2.0, 1.0)
ob_vray_002.rotation_euler = (-3.142, -7.293e-17, 2.355e-16)
ob_vray_002.lock_rotations_4d = False
ob_vray_002.empty_display_type = 'SINGLE_ARROW'
ob_vray_002.empty_image_offset = (0.0, 0.0)
ob_vray_002.lineart.crease_threshold = 0.0
ob_marker_004.parent = ob_vray_002
ob_marker_004.matrix_parent_inverse = Matrix(((1.0, 0.0, 0.0, -0.9), (2.734e-16, -1.0, -1.51e-07, 2.0), (-2.096e-23, 1.51e-07, -1.0, -3.02e-07), (0.0, 0.0, 0.0, 1.0)))
ob_marker_004.location = (0.9, 2.0, -0.5)
ob_marker_004.lock_rotations_4d = False
ob_marker_004.empty_display_type = 'ARROWS'
ob_marker_004.lineart.crease_threshold = 0.0
ob_hray_004.parent = ob_raycluster
ob_hray_004.matrix_parent_inverse = Matrix(((1.0, 0.0, 0.0, -0.9), (2.734e-16, -1.0, -1.51e-07, 2.0), (-2.096e-23, 1.51e-07, -1.0, -3.02e-07), (0.0, 0.0, 0.0, 1.0)))
ob_hray_004.location = (0.9, 1.0, 1.0)
ob_hray_004.rotation_euler = (-2.356, -9.667e-17, 2.334e-16)
ob_hray_004.lock_rotations_4d = False
ob_hray_004.empty_display_type = 'SINGLE_ARROW'
ob_hray_004.empty_image_offset = (0.0, 0.0)
ob_hray_004.lineart.crease_threshold = 0.0
ob_marker_011.parent = ob_hray_004
ob_marker_011.matrix_parent_inverse = Matrix(((1.0, 0.0, 0.0, -0.9), (2.734e-16, -1.0, -1.51e-07, 2.0), (-2.096e-23, 1.51e-07, -1.0, -3.02e-07), (0.0, 0.0, 0.0, 1.0)))
ob_marker_011.location = (0.9, 2.0, -0.5)
ob_marker_011.lock_rotations_4d = False
ob_marker_011.empty_display_type = 'ARROWS'
ob_marker_011.lineart.crease_threshold = 0.0
ob_raycluster_005.parent = ob_head1
ob_raycluster_005.location = (-0.9, 2.0, 0.0)
ob_raycluster_005.rotation_euler = (-3.142, -2.033e-23, 2.734e-16)
ob_raycluster_005.lock_rotations_4d = False
ob_raycluster_005.empty_display_type = 'CUBE'
ob_raycluster_005.empty_display_size = 0.1
ob_raycluster_005.empty_image_offset = (0.0, 0.0)
ob_raycluster_005.lineart.crease_threshold = 0.0
ob_vray_003.parent = ob_raycluster_005
ob_vray_003.matrix_parent_inverse = Matrix(((1.0, 0.0, 0.0, 0.9), (2.734e-16, -1.0, -1.51e-07, 2.0), (-2.096e-23, 1.51e-07, -1.0, -3.02e-07), (0.0, 0.0, 0.0, 1.0)))
ob_vray_003.location = (-0.9, 2.0, 1.0)
ob_vray_003.rotation_euler = (-3.142, -7.293e-17, 2.355e-16)
ob_vray_003.lock_rotations_4d = False
ob_vray_003.empty_display_type = 'SINGLE_ARROW'
ob_vray_003.empty_image_offset = (0.0, 0.0)
ob_vray_003.lineart.crease_threshold = 0.0
ob_marker_003.parent = ob_vray_003
ob_marker_003.matrix_parent_inverse = Matrix(((1.0, 0.0, 0.0, 0.9), (2.734e-16, -1.0, -1.51e-07, 2.0), (-2.096e-23, 1.51e-07, -1.0, -3.02e-07), (0.0, 0.0, 0.0, 1.0)))
ob_marker_003.location = (-0.9, 2.0, -0.5)
ob_marker_003.lock_rotations_4d = False
ob_marker_003.empty_display_type = 'ARROWS'
ob_marker_003.hide_render = True
ob_marker_003.lineart.crease_threshold = 0.0
ob_hray_003.parent = ob_raycluster_005
ob_hray_003.matrix_parent_inverse = Matrix(((1.0, 0.0, 0.0, 0.9), (2.734e-16, -1.0, -1.51e-07, 2.0), (-2.096e-23, 1.51e-07, -1.0, -3.02e-07), (0.0, 0.0, 0.0, 1.0)))
ob_hray_003.location = (-0.9, 1.0, 1.0)
ob_hray_003.rotation_euler = (-2.356, -9.667e-17, 2.334e-16)
ob_hray_003.lock_rotations_4d = False
ob_hray_003.empty_display_type = 'SINGLE_ARROW'
ob_hray_003.empty_image_offset = (0.0, 0.0)
ob_hray_003.lineart.crease_threshold = 0.0
ob_marker_010.parent = ob_hray_003
ob_marker_010.matrix_parent_inverse = Matrix(((1.0, 0.0, 0.0, 0.9), (2.734e-16, -1.0, -1.51e-07, 2.0), (-2.096e-23, 1.51e-07, -1.0, -3.02e-07), (0.0, 0.0, 0.0, 1.0)))
ob_marker_010.location = (-0.9, 2.0, -0.5)
ob_marker_010.lock_rotations_4d = False
ob_marker_010.empty_display_type = 'ARROWS'
ob_marker_010.lineart.crease_threshold = 0.0
ob_raycluster_001.parent = ob_body
ob_raycluster_001.location = (0.9, -1.0, 0.0)
ob_raycluster_001.rotation_euler = (-3.142, -2.033e-23, 2.734e-16)
ob_raycluster_001.lock_rotations_4d = False
ob_raycluster_001.empty_display_type = 'CUBE'
ob_raycluster_001.empty_display_size = 0.1
ob_raycluster_001.empty_image_offset = (0.0, 0.0)
ob_raycluster_001.lineart.crease_threshold = 0.0
ob_vray_004.parent = ob_raycluster_001
ob_vray_004.matrix_parent_inverse = Matrix(((1.0, 0.0, 0.0, -0.9), (2.734e-16, -1.0, -1.51e-07, 2.0), (-2.096e-23, 1.51e-07, -1.0, -3.02e-07), (0.0, 0.0, 0.0, 1.0)))
ob_vray_004.location = (0.9, 2.0, -2.94e-31)
ob_vray_004.rotation_euler = (-3.142, 2.588e-09, -2.264e-10)
ob_vray_004.lock_rotations_4d = False
ob_vray_004.empty_display_type = 'SINGLE_ARROW'
ob_vray_004.empty_image_offset = (0.0, 0.0)
ob_vray_004.lineart.crease_threshold = 0.0
ob_marker_015.parent = ob_vray_004
ob_marker_015.matrix_parent_inverse = Matrix(((1.0, 0.0, 0.0, -0.9), (2.734e-16, -1.0, -1.51e-07, 2.0), (-2.096e-23, 1.51e-07, -1.0, -3.02e-07), (0.0, 0.0, 0.0, 1.0)))
ob_marker_015.location = (0.9, 2.0, -0.5)
ob_marker_015.lock_rotations_4d = False
ob_marker_015.empty_display_type = 'ARROWS'
ob_marker_015.lineart.crease_threshold = 0.0
ob_hray.parent = ob_raycluster_001
ob_hray.matrix_parent_inverse = Matrix(((1.0, 0.0, 0.0, -0.9), (2.734e-16, -1.0, -1.51e-07, 2.0), (-2.096e-23, 1.51e-07, -1.0, -3.02e-07), (0.0, 0.0, 0.0, 1.0)))
ob_hray.location = (0.9, 3.0, 1.0)
ob_hray.rotation_euler = (-3.927, 9.667e-17, 2.334e-16)
ob_hray.lock_rotations_4d = False
ob_hray.empty_display_type = 'SINGLE_ARROW'
ob_hray.empty_image_offset = (0.0, 0.0)
ob_hray.lineart.crease_threshold = 0.0
ob_marker_014.parent = ob_hray
ob_marker_014.matrix_parent_inverse = Matrix(((1.0, 0.0, 0.0, -0.9), (2.734e-16, -1.0, -1.51e-07, 2.0), (-2.096e-23, 1.51e-07, -1.0, -3.02e-07), (0.0, 0.0, 0.0, 1.0)))
ob_marker_014.location = (0.9, 2.0, -0.5)
ob_marker_014.lock_rotations_4d = False
ob_marker_014.empty_display_type = 'ARROWS'
ob_marker_014.lineart.crease_threshold = 0.0
ob_raycluster_004.parent = ob_body
ob_raycluster_004.location = (-0.9, -1.0, 0.0)
ob_raycluster_004.rotation_euler = (-3.142, -2.033e-23, 2.734e-16)
ob_raycluster_004.lock_rotations_4d = False
ob_raycluster_004.empty_display_type = 'CUBE'
ob_raycluster_004.empty_display_size = 0.1
ob_raycluster_004.empty_image_offset = (0.0, 0.0)
ob_raycluster_004.lineart.crease_threshold = 0.0
ob_vray_007.parent = ob_raycluster_004
ob_vray_007.matrix_parent_inverse = Matrix(((1.0, 0.0, 0.0, 0.9), (2.734e-16, -1.0, -1.51e-07, 2.0), (-2.096e-23, 1.51e-07, -1.0, -3.02e-07), (0.0, 0.0, 0.0, 1.0)))
ob_vray_007.location = (-0.9, 2.0, 0.0)
ob_vray_007.rotation_euler = (-3.142, 2.588e-09, -2.264e-10)
ob_vray_007.lock_rotations_4d = False
ob_vray_007.empty_display_type = 'SINGLE_ARROW'
ob_vray_007.empty_image_offset = (0.0, 0.0)
ob_vray_007.lineart.crease_threshold = 0.0
ob_marker_013.parent = ob_vray_007
ob_marker_013.matrix_parent_inverse = Matrix(((1.0, 0.0, 0.0, 0.9), (2.734e-16, -1.0, -1.51e-07, 2.0), (-2.096e-23, 1.51e-07, -1.0, -3.02e-07), (0.0, 0.0, 0.0, 1.0)))
ob_marker_013.location = (-0.9, 2.0, -0.5)
ob_marker_013.lock_rotations_4d = False
ob_marker_013.empty_display_type = 'ARROWS'
ob_marker_013.hide_render = True
ob_marker_013.lineart.crease_threshold = 0.0
ob_hray_007.parent = ob_raycluster_004
ob_hray_007.matrix_parent_inverse = Matrix(((1.0, 0.0, 0.0, 0.9), (2.734e-16, -1.0, -1.51e-07, 2.0), (-2.096e-23, 1.51e-07, -1.0, -3.02e-07), (0.0, 0.0, 0.0, 1.0)))
ob_hray_007.location = (-0.9, 3.0, 1.0)
ob_hray_007.rotation_euler = (-3.927, 9.667e-17, 2.334e-16)
ob_hray_007.lock_rotations_4d = False
ob_hray_007.empty_display_type = 'SINGLE_ARROW'
ob_hray_007.empty_image_offset = (0.0, 0.0)
ob_hray_007.lineart.crease_threshold = 0.0
ob_marker_012.parent = ob_hray_007
ob_marker_012.matrix_parent_inverse = Matrix(((1.0, 0.0, 0.0, 0.9), (2.734e-16, -1.0, -1.51e-07, 2.0), (-2.096e-23, 1.51e-07, -1.0, -3.02e-07), (0.0, 0.0, 0.0, 1.0)))
ob_marker_012.location = (-0.9, 2.0, -0.5)
ob_marker_012.lock_rotations_4d = False
ob_marker_012.empty_display_type = 'ARROWS'
ob_marker_012.lineart.crease_threshold = 0.0
ob_raycluster_003.parent = ob_body
ob_raycluster_003.location = (-0.9, 1.0, 0.0)
ob_raycluster_003.rotation_euler = (-3.142, -2.033e-23, 2.734e-16)
ob_raycluster_003.lock_rotations_4d = False
ob_raycluster_003.empty_display_type = 'CUBE'
ob_raycluster_003.empty_display_size = 0.1
ob_raycluster_003.empty_image_offset = (0.0, 0.0)
ob_raycluster_003.lineart.crease_threshold = 0.0
ob_hray_006.parent = ob_raycluster_003
ob_hray_006.matrix_parent_inverse = Matrix(((1.0, 0.0, 0.0, 0.9), (2.734e-16, -1.0, -1.51e-07, 2.0), (-2.096e-23, 1.51e-07, -1.0, -3.02e-07), (0.0, 0.0, 0.0, 1.0)))
ob_hray_006.location = (-0.9, 1.0, 1.0)
ob_hray_006.rotation_euler = (-2.356, -9.667e-17, 2.334e-16)
ob_hray_006.lock_rotations_4d = False
ob_hray_006.empty_display_type = 'SINGLE_ARROW'
ob_hray_006.empty_image_offset = (0.0, 0.0)
ob_hray_006.lineart.crease_threshold = 0.0
ob_marker_009.parent = ob_hray_006
ob_marker_009.matrix_parent_inverse = Matrix(((1.0, 0.0, 0.0, 0.9), (2.734e-16, -1.0, -1.51e-07, 2.0), (-2.096e-23, 1.51e-07, -1.0, -3.02e-07), (0.0, 0.0, 0.0, 1.0)))
ob_marker_009.location = (-0.9, 2.0, -0.5)
ob_marker_009.lock_rotations_4d = False
ob_marker_009.empty_display_type = 'ARROWS'
ob_marker_009.lineart.crease_threshold = 0.0
ob_vray_006.parent = ob_raycluster_003
ob_vray_006.matrix_parent_inverse = Matrix(((1.0, 0.0, 0.0, 0.9), (2.734e-16, -1.0, -1.51e-07, 2.0), (-2.096e-23, 1.51e-07, -1.0, -3.02e-07), (0.0, 0.0, 0.0, 1.0)))
ob_vray_006.location = (-0.9, 2.0, 0.0)
ob_vray_006.rotation_euler = (-3.142, -2.588e-09, -2.264e-10)
ob_vray_006.lock_rotations_4d = False
ob_vray_006.empty_display_type = 'SINGLE_ARROW'
ob_vray_006.empty_image_offset = (0.0, 0.0)
ob_vray_006.lineart.crease_threshold = 0.0
ob_marker_008.parent = ob_vray_006
ob_marker_008.matrix_parent_inverse = Matrix(((1.0, 0.0, 0.0, 0.9), (2.734e-16, -1.0, -1.51e-07, 2.0), (-2.096e-23, 1.51e-07, -1.0, -3.02e-07), (0.0, 0.0, 0.0, 1.0)))
ob_marker_008.location = (-0.9, 2.0, -0.5)
ob_marker_008.lock_rotations_4d = False
ob_marker_008.empty_display_type = 'ARROWS'
ob_marker_008.hide_render = True
ob_marker_008.lineart.crease_threshold = 0.0
ob_raycluster_002.parent = ob_body
ob_raycluster_002.location = (0.9, 1.0, 0.0)
ob_raycluster_002.rotation_euler = (-3.142, -2.033e-23, 2.734e-16)
ob_raycluster_002.lock_rotations_4d = False
ob_raycluster_002.empty_display_type = 'CUBE'
ob_raycluster_002.empty_display_size = 0.1
ob_raycluster_002.empty_image_offset = (0.0, 0.0)
ob_raycluster_002.lineart.crease_threshold = 0.0
ob_hray_005.parent = ob_raycluster_002
ob_hray_005.matrix_parent_inverse = Matrix(((1.0, 0.0, 0.0, -0.9), (2.734e-16, -1.0, -1.51e-07, 2.0), (-2.096e-23, 1.51e-07, -1.0, -3.02e-07), (0.0, 0.0, 0.0, 1.0)))
ob_hray_005.location = (0.9, 1.0, 1.0)
ob_hray_005.rotation_euler = (-2.356, -9.667e-17, 2.334e-16)
ob_hray_005.lock_rotations_4d = False
ob_hray_005.empty_display_type = 'SINGLE_ARROW'
ob_hray_005.empty_image_offset = (0.0, 0.0)
ob_hray_005.lineart.crease_threshold = 0.0
ob_marker_007.parent = ob_hray_005
ob_marker_007.matrix_parent_inverse = Matrix(((1.0, 0.0, 0.0, -0.9), (2.734e-16, -1.0, -1.51e-07, 2.0), (-2.096e-23, 1.51e-07, -1.0, -3.02e-07), (0.0, 0.0, 0.0, 1.0)))
ob_marker_007.location = (0.9, 2.0, -0.5)
ob_marker_007.lock_rotations_4d = False
ob_marker_007.empty_display_type = 'ARROWS'
ob_marker_007.lineart.crease_threshold = 0.0
ob_vray_005.parent = ob_raycluster_002
ob_vray_005.matrix_parent_inverse = Matrix(((1.0, 0.0, 0.0, -0.9), (2.734e-16, -1.0, -1.51e-07, 2.0), (-2.096e-23, 1.51e-07, -1.0, -3.02e-07), (0.0, 0.0, 0.0, 1.0)))
ob_vray_005.location = (0.9, 2.0, -2.94e-31)
ob_vray_005.rotation_euler = (-3.142, -2.588e-09, -2.264e-10)
ob_vray_005.lock_rotations_4d = False
ob_vray_005.empty_display_type = 'SINGLE_ARROW'
ob_vray_005.empty_image_offset = (0.0, 0.0)
ob_vray_005.lineart.crease_threshold = 0.0
ob_marker_002.parent = ob_vray_005
ob_marker_002.matrix_parent_inverse = Matrix(((1.0, 0.0, 0.0, -0.9), (2.734e-16, -1.0, -1.51e-07, 2.0), (-2.096e-23, 1.51e-07, -1.0, -3.02e-07), (0.0, 0.0, 0.0, 1.0)))
ob_marker_002.location = (0.9, 2.0, -0.5)
ob_marker_002.lock_rotations_4d = False
ob_marker_002.empty_display_type = 'ARROWS'
ob_marker_002.lineart.crease_threshold = 0.0
ob_lamp.location = (4.076, 1.005, 5.904)
ob_lamp.rotation_euler = (0.6503, 0.05522, 1.866)
ob_lamp.lock_rotations_4d = False
ob_lamp.empty_display_type = 'ARROWS'
ob_lamp.color = (0.0, 0.0, 0.0, 0.0)
ob_lamp.lineart.crease_threshold = 0.0
ob_camera.location = (7.481, -6.508, 5.344)
ob_camera.rotation_euler = (1.109, 0.01082, 0.8149)
ob_camera.lock_rotations_4d = False
ob_camera.empty_display_type = 'ARROWS'
ob_camera.color = (0.0, 0.0, 0.0, 0.0)
ob_camera.display_type = 'WIRE'
ob_camera.lineart.crease_threshold = 0.0

# ---- collection membership
col_collection_1.objects.link(ob_cube)
col_collection_1.objects.link(ob_body)
col_collection_1.objects.link(ob_fwdappendage_004)
col_collection_1.objects.link(ob_head1_002)
col_collection_1.objects.link(ob_raycluster_011)
col_collection_1.objects.link(ob_hray_011)
col_collection_1.objects.link(ob_marker_023)
col_collection_1.objects.link(ob_vray_011)
col_collection_1.objects.link(ob_marker_022)
col_collection_1.objects.link(ob_raycluster_010)
col_collection_1.objects.link(ob_hray_010)
col_collection_1.objects.link(ob_marker_021)
col_collection_1.objects.link(ob_vray_010)
col_collection_1.objects.link(ob_marker_020)
col_collection_1.objects.link(ob_head1_003)
col_collection_1.objects.link(ob_raycluster_009)
col_collection_1.objects.link(ob_vray_009)
col_collection_1.objects.link(ob_marker_019)
col_collection_1.objects.link(ob_hray_009)
col_collection_1.objects.link(ob_marker_018)
col_collection_1.objects.link(ob_raycluster_008)
col_collection_1.objects.link(ob_vray_008)
col_collection_1.objects.link(ob_marker_017)
col_collection_1.objects.link(ob_hray_008)
col_collection_1.objects.link(ob_marker_016)
col_collection_1.objects.link(ob_fwdappendage_007)
col_collection_1.objects.link(ob_fwdappendage_006)
col_collection_1.objects.link(ob_fwdappendage_005)
col_collection_1.objects.link(ob_fwdappendage)
col_collection_1.objects.link(ob_fwdappendage_001)
col_collection_1.objects.link(ob_head1)
col_collection_1.objects.link(ob_fwdappendage_002)
col_collection_1.objects.link(ob_head1_001)
col_collection_1.objects.link(ob_fwdappendage_003)
col_collection_1.objects.link(ob_raycluster_006)
col_collection_1.objects.link(ob_hray_001)
col_collection_1.objects.link(ob_marker_006)
col_collection_1.objects.link(ob_vray)
col_collection_1.objects.link(ob_marker_005)
col_collection_1.objects.link(ob_raycluster_007)
col_collection_1.objects.link(ob_hray_002)
col_collection_1.objects.link(ob_marker_001)
col_collection_1.objects.link(ob_vray_001)
col_collection_1.objects.link(ob_marker)
col_collection_1.objects.link(ob_raycluster)
col_collection_1.objects.link(ob_vray_002)
col_collection_1.objects.link(ob_marker_004)
col_collection_1.objects.link(ob_hray_004)
col_collection_1.objects.link(ob_marker_011)
col_collection_1.objects.link(ob_raycluster_005)
col_collection_1.objects.link(ob_vray_003)
col_collection_1.objects.link(ob_marker_003)
col_collection_1.objects.link(ob_hray_003)
col_collection_1.objects.link(ob_marker_010)
col_collection_1.objects.link(ob_raycluster_001)
col_collection_1.objects.link(ob_vray_004)
col_collection_1.objects.link(ob_marker_015)
col_collection_1.objects.link(ob_hray)
col_collection_1.objects.link(ob_marker_014)
col_collection_1.objects.link(ob_raycluster_004)
col_collection_1.objects.link(ob_vray_007)
col_collection_1.objects.link(ob_marker_013)
col_collection_1.objects.link(ob_hray_007)
col_collection_1.objects.link(ob_marker_012)
col_collection_1.objects.link(ob_raycluster_003)
col_collection_1.objects.link(ob_hray_006)
col_collection_1.objects.link(ob_marker_009)
col_collection_1.objects.link(ob_vray_006)
col_collection_1.objects.link(ob_marker_008)
col_collection_1.objects.link(ob_raycluster_002)
col_collection_1.objects.link(ob_hray_005)
col_collection_1.objects.link(ob_marker_007)
col_collection_1.objects.link(ob_vray_005)
col_collection_1.objects.link(ob_marker_002)
col_collection_1.objects.link(ob_lamp)
col_collection_1.objects.link(ob_camera)

# ---- scene / render settings (as saved in the file)
scene.camera = ob_camera
scene.frame_start = 1; scene.frame_end = 250; scene.frame_set(11)
scene.render.engine = 'BLENDER_EEVEE_NEXT'
scene.render.image_settings.file_format = 'JPEG'
scene.render.image_settings.color_mode = 'RGB'
scene.render.image_settings.compression = 90
scene.render.resolution_x = 800
scene.render.resolution_y = 600
scene.render.pixel_aspect_x = 100.0
scene.render.pixel_aspect_y = 100.0
scene.render.fps = 25
scene.render.dither_intensity = 0.0
scene.render.use_compositing = False
scene.render.use_sequencer = False
scene.render.bake_margin = 2
scene.render.bake_bias = 0.0
scene.render.use_stamp_time = False
scene.render.use_stamp_date = False
scene.render.use_stamp_frame = False
scene.render.use_stamp_camera = False
scene.render.use_stamp_scene = False
scene.render.use_stamp_filename = False
scene.render.use_stamp_render_time = False
scene.render.stamp_font_size = 0
scene.cycles.use_denoising = False
scene.cycles.samples = 10
scene.cycles.sampling_pattern = 'TABULATED_SOBOL'
scene.cycles.light_sampling_threshold = 0.0
scene.cycles.use_adaptive_sampling = False
scene.cycles.use_light_tree = False
scene.cycles.blur_glossy = 0.0
scene.cycles.volume_bounces = 1
scene.cycles.pixel_filter_type = 'GAUSSIAN'
scene.cycles.sample_clamp_indirect = 0.0
scene.view_settings.view_transform = 'Raw'
bpy.context.view_layer.update()
